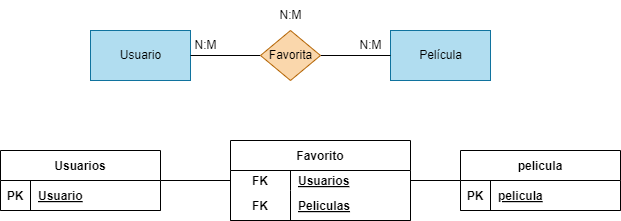

The diagram above was exported from draw.io. Its source (the exported page's mxGraphModel, read from the mxfile embedded in the PNG):
<mxGraphModel dx="746" dy="611" grid="1" gridSize="10" guides="1" tooltips="1" connect="1" arrows="1" fold="1" page="1" pageScale="1" pageWidth="850" pageHeight="1100" math="0" shadow="0">
  <root>
    <mxCell id="0" />
    <mxCell id="1" parent="0" />
    <mxCell id="2" value="Usuario" style="html=1;dashed=0;whitespace=wrap;fillColor=#b1ddf0;strokeColor=#10739e;" parent="1" vertex="1">
      <mxGeometry x="170" y="170" width="100" height="50" as="geometry" />
    </mxCell>
    <mxCell id="3" value="Película" style="html=1;dashed=0;whitespace=wrap;fillColor=#b1ddf0;strokeColor=#10739e;" parent="1" vertex="1">
      <mxGeometry x="470" y="170" width="100" height="50" as="geometry" />
    </mxCell>
    <mxCell id="5" style="edgeStyle=none;html=1;entryX=0;entryY=0.5;entryDx=0;entryDy=0;endArrow=none;endFill=0;" parent="1" source="4" target="3" edge="1">
      <mxGeometry relative="1" as="geometry" />
    </mxCell>
    <mxCell id="6" style="edgeStyle=none;html=1;endArrow=none;endFill=0;" parent="1" source="4" target="2" edge="1">
      <mxGeometry relative="1" as="geometry" />
    </mxCell>
    <mxCell id="4" value="Favorita" style="shape=rhombus;html=1;dashed=0;whitespace=wrap;perimeter=rhombusPerimeter;fillColor=#fad7ac;strokeColor=#b46504;" parent="1" vertex="1">
      <mxGeometry x="340" y="170" width="60" height="50" as="geometry" />
    </mxCell>
    <mxCell id="7" value="N:M" style="text;html=1;align=center;verticalAlign=middle;resizable=0;points=[];autosize=1;strokeColor=none;fillColor=none;" parent="1" vertex="1">
      <mxGeometry x="260" y="170" width="50" height="30" as="geometry" />
    </mxCell>
    <mxCell id="8" value="N:M" style="text;html=1;align=center;verticalAlign=middle;resizable=0;points=[];autosize=1;strokeColor=none;fillColor=none;" parent="1" vertex="1">
      <mxGeometry x="425" y="170" width="50" height="30" as="geometry" />
    </mxCell>
    <mxCell id="9" value="N:M" style="text;html=1;align=center;verticalAlign=middle;resizable=0;points=[];autosize=1;strokeColor=none;fillColor=none;" parent="1" vertex="1">
      <mxGeometry x="345" y="140" width="50" height="30" as="geometry" />
    </mxCell>
    <mxCell id="28" style="edgeStyle=none;html=1;entryX=0;entryY=0.5;entryDx=0;entryDy=0;endArrow=none;endFill=0;" edge="1" parent="1" source="11" target="16">
      <mxGeometry relative="1" as="geometry" />
    </mxCell>
    <mxCell id="11" value="Usuarios" style="shape=table;startSize=30;container=1;collapsible=1;childLayout=tableLayout;fixedRows=1;rowLines=0;fontStyle=1;align=center;resizeLast=1;" vertex="1" parent="1">
      <mxGeometry x="80" y="290" width="160" height="60" as="geometry" />
    </mxCell>
    <mxCell id="12" value="" style="shape=tableRow;horizontal=0;startSize=0;swimlaneHead=0;swimlaneBody=0;fillColor=none;collapsible=0;dropTarget=0;points=[[0,0.5],[1,0.5]];portConstraint=eastwest;top=0;left=0;right=0;bottom=1;" vertex="1" parent="11">
      <mxGeometry y="30" width="160" height="30" as="geometry" />
    </mxCell>
    <mxCell id="13" value="PK" style="shape=partialRectangle;connectable=0;fillColor=none;top=0;left=0;bottom=0;right=0;fontStyle=1;overflow=hidden;" vertex="1" parent="12">
      <mxGeometry width="30" height="30" as="geometry">
        <mxRectangle width="30" height="30" as="alternateBounds" />
      </mxGeometry>
    </mxCell>
    <mxCell id="14" value="Usuario" style="shape=partialRectangle;connectable=0;fillColor=none;top=0;left=0;bottom=0;right=0;align=left;spacingLeft=6;fontStyle=5;overflow=hidden;" vertex="1" parent="12">
      <mxGeometry x="30" width="130" height="30" as="geometry">
        <mxRectangle width="130" height="30" as="alternateBounds" />
      </mxGeometry>
    </mxCell>
    <mxCell id="15" value="Favorito" style="shape=table;startSize=30;container=1;collapsible=1;childLayout=tableLayout;fixedRows=1;rowLines=0;fontStyle=1;align=center;resizeLast=1;" vertex="1" parent="1">
      <mxGeometry x="310" y="280" width="180" height="80" as="geometry" />
    </mxCell>
    <mxCell id="16" value="" style="shape=tableRow;horizontal=0;startSize=0;swimlaneHead=0;swimlaneBody=0;fillColor=none;collapsible=0;dropTarget=0;points=[[0,0.5],[1,0.5]];portConstraint=eastwest;top=0;left=0;right=0;bottom=0;" vertex="1" parent="15">
      <mxGeometry y="30" width="180" height="20" as="geometry" />
    </mxCell>
    <mxCell id="17" value="FK" style="shape=partialRectangle;connectable=0;fillColor=none;top=0;left=0;bottom=0;right=0;fontStyle=1;overflow=hidden;" vertex="1" parent="16">
      <mxGeometry width="60" height="20" as="geometry">
        <mxRectangle width="60" height="20" as="alternateBounds" />
      </mxGeometry>
    </mxCell>
    <mxCell id="18" value="Usuarios" style="shape=partialRectangle;connectable=0;fillColor=none;top=0;left=0;bottom=0;right=0;align=left;spacingLeft=6;fontStyle=5;overflow=hidden;" vertex="1" parent="16">
      <mxGeometry x="60" width="120" height="20" as="geometry">
        <mxRectangle width="120" height="20" as="alternateBounds" />
      </mxGeometry>
    </mxCell>
    <mxCell id="19" value="" style="shape=tableRow;horizontal=0;startSize=0;swimlaneHead=0;swimlaneBody=0;fillColor=none;collapsible=0;dropTarget=0;points=[[0,0.5],[1,0.5]];portConstraint=eastwest;top=0;left=0;right=0;bottom=1;" vertex="1" parent="15">
      <mxGeometry y="50" width="180" height="30" as="geometry" />
    </mxCell>
    <mxCell id="20" value="FK" style="shape=partialRectangle;connectable=0;fillColor=none;top=0;left=0;bottom=0;right=0;fontStyle=1;overflow=hidden;" vertex="1" parent="19">
      <mxGeometry width="60" height="30" as="geometry">
        <mxRectangle width="60" height="30" as="alternateBounds" />
      </mxGeometry>
    </mxCell>
    <mxCell id="21" value="Peliculas" style="shape=partialRectangle;connectable=0;fillColor=none;top=0;left=0;bottom=0;right=0;align=left;spacingLeft=6;fontStyle=5;overflow=hidden;" vertex="1" parent="19">
      <mxGeometry x="60" width="120" height="30" as="geometry">
        <mxRectangle width="120" height="30" as="alternateBounds" />
      </mxGeometry>
    </mxCell>
    <mxCell id="26" style="edgeStyle=none;html=1;entryX=1;entryY=0.5;entryDx=0;entryDy=0;endArrow=none;endFill=0;" edge="1" parent="1" source="22" target="16">
      <mxGeometry relative="1" as="geometry" />
    </mxCell>
    <mxCell id="22" value="pelicula" style="shape=table;startSize=30;container=1;collapsible=1;childLayout=tableLayout;fixedRows=1;rowLines=0;fontStyle=1;align=center;resizeLast=1;" vertex="1" parent="1">
      <mxGeometry x="540" y="290" width="160" height="60" as="geometry" />
    </mxCell>
    <mxCell id="23" value="" style="shape=tableRow;horizontal=0;startSize=0;swimlaneHead=0;swimlaneBody=0;fillColor=none;collapsible=0;dropTarget=0;points=[[0,0.5],[1,0.5]];portConstraint=eastwest;top=0;left=0;right=0;bottom=1;" vertex="1" parent="22">
      <mxGeometry y="30" width="160" height="30" as="geometry" />
    </mxCell>
    <mxCell id="24" value="PK" style="shape=partialRectangle;connectable=0;fillColor=none;top=0;left=0;bottom=0;right=0;fontStyle=1;overflow=hidden;" vertex="1" parent="23">
      <mxGeometry width="30" height="30" as="geometry">
        <mxRectangle width="30" height="30" as="alternateBounds" />
      </mxGeometry>
    </mxCell>
    <mxCell id="25" value="pelicula" style="shape=partialRectangle;connectable=0;fillColor=none;top=0;left=0;bottom=0;right=0;align=left;spacingLeft=6;fontStyle=5;overflow=hidden;" vertex="1" parent="23">
      <mxGeometry x="30" width="130" height="30" as="geometry">
        <mxRectangle width="130" height="30" as="alternateBounds" />
      </mxGeometry>
    </mxCell>
  </root>
</mxGraphModel>